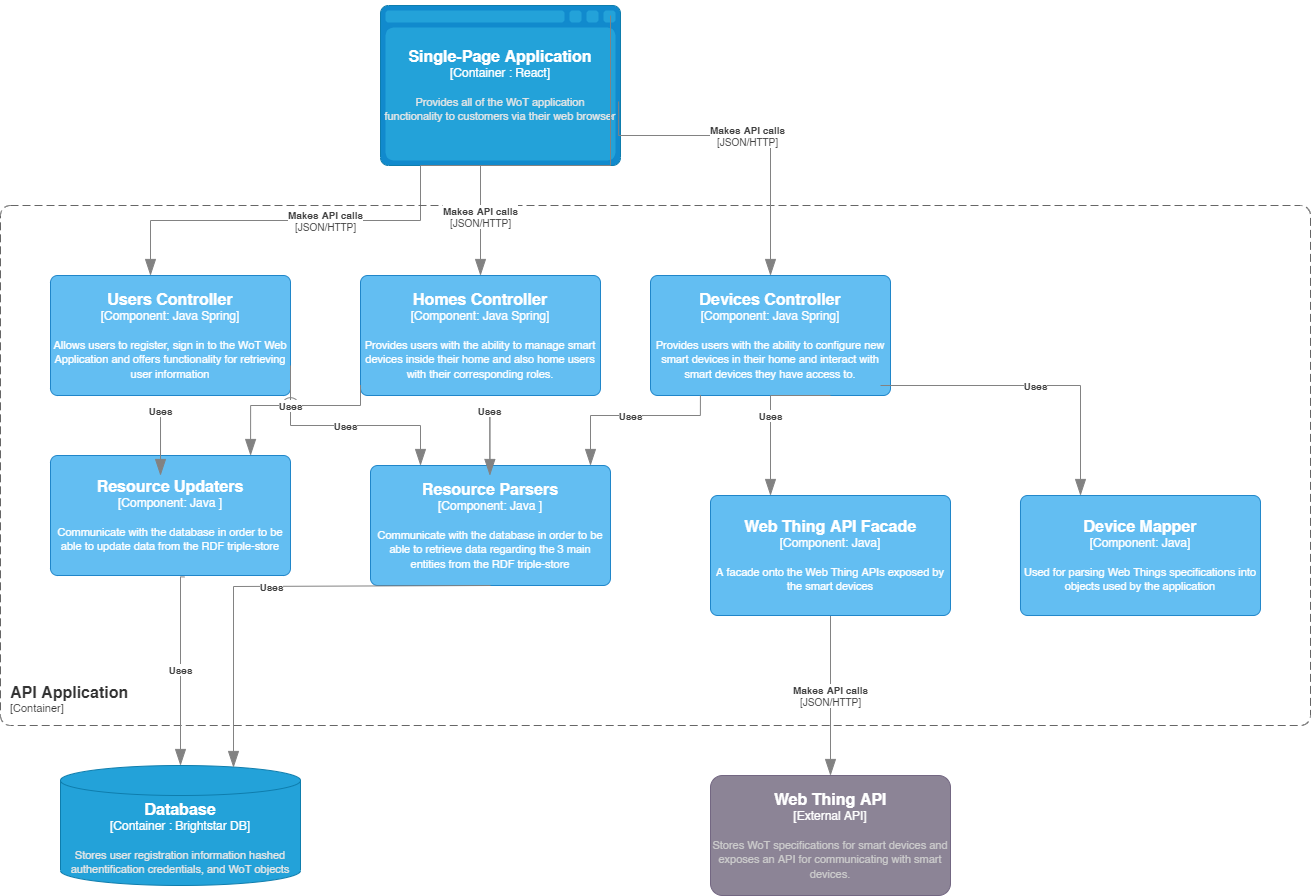

The diagram above was exported from draw.io. Its source (the exported page's mxGraphModel, read from the mxfile embedded in the PNG):
<mxGraphModel dx="2952" dy="684" grid="1" gridSize="10" guides="1" tooltips="1" connect="1" arrows="1" fold="1" page="1" pageScale="1" pageWidth="1654" pageHeight="1169" math="0" shadow="0">
  <root>
    <mxCell id="0" />
    <mxCell id="1" parent="0" />
    <object placeholders="1" c4Type="Single-Page Application" c4Container="Container " c4Technology="React" c4Description="Provides all of the WoT application&#10;functionality to customers via their web browser" label="&lt;font style=&quot;font-size: 16px&quot;&gt;&lt;b&gt;%c4Type%&lt;/font&gt;&lt;div&gt;[%c4Container%:&amp;nbsp;%c4Technology%]&lt;/div&gt;&lt;br&gt;&lt;div&gt;&lt;font style=&quot;font-size: 11px&quot;&gt;&lt;font color=&quot;#E6E6E6&quot;&gt;%c4Description%&lt;/font&gt;&lt;/div&gt;" id="eJcVT2K86XLm4mcA_Woz-2">
      <mxCell style="shape=mxgraph.c4.webBrowserContainer;whiteSpace=wrap;html=1;boundedLbl=1;rounded=0;labelBackgroundColor=none;fillColor=#118ACD;fontSize=12;fontColor=#ffffff;align=center;strokeColor=#0E7DAD;metaEdit=1;points=[[0.5,0,0],[1,0.25,0],[1,0.5,0],[1,0.75,0],[0.5,1,0],[0,0.75,0],[0,0.5,0],[0,0.25,0]];resizable=0;" parent="1" vertex="1">
        <mxGeometry x="180" y="110" width="240" height="160" as="geometry" />
      </mxCell>
    </object>
    <object placeholders="1" c4Type="Database" c4Container="Container " c4Technology="Brightstar DB" c4Description="Stores user registration information hashed authentification credentials, and WoT objects" label="&lt;font style=&quot;font-size: 16px&quot;&gt;&lt;b&gt;%c4Type%&lt;/font&gt;&lt;div&gt;[%c4Container%:&amp;nbsp;%c4Technology%]&lt;/div&gt;&lt;br&gt;&lt;div&gt;&lt;font style=&quot;font-size: 11px&quot;&gt;&lt;font color=&quot;#E6E6E6&quot;&gt;%c4Description%&lt;/font&gt;&lt;/div&gt;" id="eJcVT2K86XLm4mcA_Woz-3">
      <mxCell style="shape=cylinder3;size=15;whiteSpace=wrap;html=1;boundedLbl=1;rounded=0;labelBackgroundColor=none;fillColor=#23A2D9;fontSize=12;fontColor=#ffffff;align=center;strokeColor=#0E7DAD;metaEdit=1;points=[[0.5,0,0],[1,0.25,0],[1,0.5,0],[1,0.75,0],[0.5,1,0],[0,0.75,0],[0,0.5,0],[0,0.25,0]];resizable=0;" parent="1" vertex="1">
        <mxGeometry x="-140" y="870" width="240" height="120" as="geometry" />
      </mxCell>
    </object>
    <object placeholders="1" c4Name="Web Thing API" c4Type="External API" c4Description="Stores WoT specifications for smart devices and exposes an API for communicating with smart devices. " label="&lt;font style=&quot;font-size: 16px&quot;&gt;&lt;b&gt;%c4Name%&lt;/b&gt;&lt;/font&gt;&lt;div&gt;[%c4Type%]&lt;/div&gt;&lt;br&gt;&lt;div&gt;&lt;font style=&quot;font-size: 11px&quot;&gt;&lt;font color=&quot;#cccccc&quot;&gt;%c4Description%&lt;/font&gt;&lt;/div&gt;" id="eJcVT2K86XLm4mcA_Woz-8">
      <mxCell style="rounded=1;whiteSpace=wrap;html=1;labelBackgroundColor=none;fillColor=#8C8496;fontColor=#ffffff;align=center;arcSize=10;strokeColor=#736782;metaEdit=1;resizable=0;points=[[0.25,0,0],[0.5,0,0],[0.75,0,0],[1,0.25,0],[1,0.5,0],[1,0.75,0],[0.75,1,0],[0.5,1,0],[0.25,1,0],[0,0.75,0],[0,0.5,0],[0,0.25,0]];" parent="1" vertex="1">
        <mxGeometry x="510" y="880" width="240" height="120" as="geometry" />
      </mxCell>
    </object>
    <object placeholders="1" c4Type="Relationship" c4Technology="JSON/HTTP" c4Description="Makes API calls" label="&lt;div style=&quot;text-align: left&quot;&gt;&lt;div style=&quot;text-align: center&quot;&gt;&lt;b&gt;%c4Description%&lt;/b&gt;&lt;/div&gt;&lt;div style=&quot;text-align: center&quot;&gt;[%c4Technology%]&lt;/div&gt;&lt;/div&gt;" id="eJcVT2K86XLm4mcA_Woz-11">
      <mxCell style="endArrow=blockThin;html=1;fontSize=10;fontColor=#404040;strokeWidth=1;endFill=1;strokeColor=#828282;elbow=vertical;metaEdit=1;endSize=14;startSize=14;jumpStyle=arc;jumpSize=16;rounded=0;edgeStyle=orthogonalEdgeStyle;exitX=0.5;exitY=1;exitDx=0;exitDy=0;exitPerimeter=0;" parent="1" source="eJcVT2K86XLm4mcA_Woz-2" edge="1">
        <mxGeometry width="240" relative="1" as="geometry">
          <mxPoint x="300" y="560" as="sourcePoint" />
          <mxPoint x="-50" y="380" as="targetPoint" />
          <Array as="points">
            <mxPoint x="220" y="270" />
            <mxPoint x="220" y="325" />
            <mxPoint x="-50" y="325" />
          </Array>
        </mxGeometry>
      </mxCell>
    </object>
    <object placeholders="1" c4Name="API Application" c4Type="ContainerScopeBoundary" c4Application="Container" label="&lt;font style=&quot;font-size: 16px&quot;&gt;&lt;b&gt;&lt;div style=&quot;text-align: left&quot;&gt;%c4Name%&lt;/div&gt;&lt;/b&gt;&lt;/font&gt;&lt;div style=&quot;text-align: left&quot;&gt;[%c4Application%]&lt;/div&gt;" id="eJcVT2K86XLm4mcA_Woz-17">
      <mxCell style="rounded=1;fontSize=11;whiteSpace=wrap;html=1;dashed=1;arcSize=20;fillColor=none;strokeColor=#666666;fontColor=#333333;labelBackgroundColor=none;align=left;verticalAlign=bottom;labelBorderColor=none;spacingTop=0;spacing=10;dashPattern=8 4;metaEdit=1;rotatable=0;perimeter=rectanglePerimeter;noLabel=0;labelPadding=0;allowArrows=0;connectable=0;expand=0;recursiveResize=0;editable=1;pointerEvents=0;absoluteArcSize=1;points=[[0.25,0,0],[0.5,0,0],[0.75,0,0],[1,0.25,0],[1,0.5,0],[1,0.75,0],[0.75,1,0],[0.5,1,0],[0.25,1,0],[0,0.75,0],[0,0.5,0],[0,0.25,0]];" parent="1" vertex="1">
        <mxGeometry x="-200" y="310" width="1310" height="520" as="geometry" />
      </mxCell>
    </object>
    <object placeholders="1" c4Name="Users Controller" c4Type="Component" c4Technology="Java Spring" c4Description="Allows users to register, sign in to the WoT Web Application and offers functionality for retrieving user information" label="&lt;font style=&quot;font-size: 16px&quot;&gt;&lt;b&gt;%c4Name%&lt;/b&gt;&lt;/font&gt;&lt;div&gt;[%c4Type%: %c4Technology%]&lt;/div&gt;&lt;br&gt;&lt;div&gt;&lt;font style=&quot;font-size: 11px&quot;&gt;%c4Description%&lt;/font&gt;&lt;/div&gt;" id="eJcVT2K86XLm4mcA_Woz-18">
      <mxCell style="rounded=1;whiteSpace=wrap;html=1;labelBackgroundColor=none;fillColor=#63BEF2;fontColor=#ffffff;align=center;arcSize=6;strokeColor=#2086C9;metaEdit=1;resizable=0;points=[[0.25,0,0],[0.5,0,0],[0.75,0,0],[1,0.25,0],[1,0.5,0],[1,0.75,0],[0.75,1,0],[0.5,1,0],[0.25,1,0],[0,0.75,0],[0,0.5,0],[0,0.25,0]];" parent="1" vertex="1">
        <mxGeometry x="-150" y="380" width="240" height="120" as="geometry" />
      </mxCell>
    </object>
    <object placeholders="1" c4Name="Devices Controller" c4Type="Component" c4Technology="Java Spring" c4Description="Provides users with the ability to configure new smart devices in their home and interact with smart devices they have access to." label="&lt;font style=&quot;font-size: 16px&quot;&gt;&lt;b&gt;%c4Name%&lt;/b&gt;&lt;/font&gt;&lt;div&gt;[%c4Type%: %c4Technology%]&lt;/div&gt;&lt;br&gt;&lt;div&gt;&lt;font style=&quot;font-size: 11px&quot;&gt;%c4Description%&lt;/font&gt;&lt;/div&gt;" id="eJcVT2K86XLm4mcA_Woz-26">
      <mxCell style="rounded=1;whiteSpace=wrap;html=1;labelBackgroundColor=none;fillColor=#63BEF2;fontColor=#ffffff;align=center;arcSize=6;strokeColor=#2086C9;metaEdit=1;resizable=0;points=[[0.25,0,0],[0.5,0,0],[0.75,0,0],[1,0.25,0],[1,0.5,0],[1,0.75,0],[0.75,1,0],[0.5,1,0],[0.25,1,0],[0,0.75,0],[0,0.5,0],[0,0.25,0]];" parent="1" vertex="1">
        <mxGeometry x="450" y="380" width="240" height="120" as="geometry" />
      </mxCell>
    </object>
    <object placeholders="1" c4Type="Relationship" c4Technology="JSON/HTTP" c4Description="Makes API calls" label="&lt;div style=&quot;text-align: left&quot;&gt;&lt;div style=&quot;text-align: center&quot;&gt;&lt;b&gt;%c4Description%&lt;/b&gt;&lt;/div&gt;&lt;div style=&quot;text-align: center&quot;&gt;[%c4Technology%]&lt;/div&gt;&lt;/div&gt;" id="eJcVT2K86XLm4mcA_Woz-27">
      <mxCell style="endArrow=blockThin;html=1;fontSize=10;fontColor=#404040;strokeWidth=1;endFill=1;strokeColor=#828282;elbow=vertical;metaEdit=1;endSize=14;startSize=14;jumpStyle=arc;jumpSize=16;rounded=0;edgeStyle=orthogonalEdgeStyle;exitX=0.992;exitY=0.6;exitDx=0;exitDy=0;exitPerimeter=0;" parent="1" source="eJcVT2K86XLm4mcA_Woz-2" target="eJcVT2K86XLm4mcA_Woz-26" edge="1">
        <mxGeometry width="240" relative="1" as="geometry">
          <mxPoint x="280" y="280" as="sourcePoint" />
          <mxPoint x="280" y="390" as="targetPoint" />
          <Array as="points">
            <mxPoint x="418" y="240" />
            <mxPoint x="570" y="240" />
          </Array>
        </mxGeometry>
      </mxCell>
    </object>
    <object placeholders="1" c4Type="Relationship" c4Technology="JSON/HTTP" c4Description="Makes API calls" label="&lt;div style=&quot;text-align: left&quot;&gt;&lt;div style=&quot;text-align: center&quot;&gt;&lt;b&gt;%c4Description%&lt;/b&gt;&lt;/div&gt;&lt;div style=&quot;text-align: center&quot;&gt;[%c4Technology%]&lt;/div&gt;&lt;/div&gt;" id="eJcVT2K86XLm4mcA_Woz-28">
      <mxCell style="endArrow=blockThin;html=1;fontSize=10;fontColor=#404040;strokeWidth=1;endFill=1;strokeColor=#828282;elbow=vertical;metaEdit=1;endSize=14;startSize=14;jumpStyle=arc;jumpSize=16;rounded=0;edgeStyle=orthogonalEdgeStyle;exitX=0.992;exitY=0.6;exitDx=0;exitDy=0;exitPerimeter=0;entryX=0.5;entryY=0;entryDx=0;entryDy=0;entryPerimeter=0;" parent="1" target="eJcVT2K86XLm4mcA_Woz-29" edge="1">
        <mxGeometry x="0.6923" width="240" relative="1" as="geometry">
          <mxPoint x="409.99999999999994" y="120" as="sourcePoint" />
          <mxPoint x="810" y="360" as="targetPoint" />
          <Array as="points">
            <mxPoint x="410" y="270" />
            <mxPoint x="280" y="270" />
          </Array>
          <mxPoint y="1" as="offset" />
        </mxGeometry>
      </mxCell>
    </object>
    <object placeholders="1" c4Name="Homes Controller" c4Type="Component" c4Technology="Java Spring" c4Description="Provides users with the ability to manage smart devices inside their home and also home users with their corresponding roles." label="&lt;font style=&quot;font-size: 16px&quot;&gt;&lt;b&gt;%c4Name%&lt;/b&gt;&lt;/font&gt;&lt;div&gt;[%c4Type%: %c4Technology%]&lt;/div&gt;&lt;br&gt;&lt;div&gt;&lt;font style=&quot;font-size: 11px&quot;&gt;%c4Description%&lt;/font&gt;&lt;/div&gt;" id="eJcVT2K86XLm4mcA_Woz-29">
      <mxCell style="rounded=1;whiteSpace=wrap;html=1;labelBackgroundColor=none;fillColor=#63BEF2;fontColor=#ffffff;align=center;arcSize=6;strokeColor=#2086C9;metaEdit=1;resizable=0;points=[[0.25,0,0],[0.5,0,0],[0.75,0,0],[1,0.25,0],[1,0.5,0],[1,0.75,0],[0.75,1,0],[0.5,1,0],[0.25,1,0],[0,0.75,0],[0,0.5,0],[0,0.25,0]];" parent="1" vertex="1">
        <mxGeometry x="160" y="380" width="240" height="120" as="geometry" />
      </mxCell>
    </object>
    <object placeholders="1" c4Type="Relationship" c4Technology="JSON/HTTP" c4Description="Makes API calls" label="&lt;div style=&quot;text-align: left&quot;&gt;&lt;div style=&quot;text-align: center&quot;&gt;&lt;b&gt;%c4Description%&lt;/b&gt;&lt;/div&gt;&lt;div style=&quot;text-align: center&quot;&gt;[%c4Technology%]&lt;/div&gt;&lt;/div&gt;" id="eJcVT2K86XLm4mcA_Woz-30">
      <mxCell style="endArrow=blockThin;html=1;fontSize=10;fontColor=#404040;strokeWidth=1;endFill=1;strokeColor=#828282;elbow=vertical;metaEdit=1;endSize=14;startSize=14;jumpStyle=arc;jumpSize=16;rounded=0;edgeStyle=orthogonalEdgeStyle;entryX=0.5;entryY=0;entryDx=0;entryDy=0;entryPerimeter=0;exitX=0.5;exitY=1;exitDx=0;exitDy=0;exitPerimeter=0;" parent="1" source="eJcVT2K86XLm4mcA_Woz-31" target="eJcVT2K86XLm4mcA_Woz-8" edge="1">
        <mxGeometry width="240" relative="1" as="geometry">
          <mxPoint x="689" y="772" as="sourcePoint" />
          <mxPoint x="689" y="862" as="targetPoint" />
          <Array as="points">
            <mxPoint x="630" y="720" />
          </Array>
        </mxGeometry>
      </mxCell>
    </object>
    <object placeholders="1" c4Name="Web Thing API Facade" c4Type="Component" c4Technology="Java" c4Description="A facade onto the Web Thing APIs exposed by the smart devices" label="&lt;font style=&quot;font-size: 16px&quot;&gt;&lt;b&gt;%c4Name%&lt;/b&gt;&lt;/font&gt;&lt;div&gt;[%c4Type%: %c4Technology%]&lt;/div&gt;&lt;br&gt;&lt;div&gt;&lt;font style=&quot;font-size: 11px&quot;&gt;%c4Description%&lt;/font&gt;&lt;/div&gt;" id="eJcVT2K86XLm4mcA_Woz-31">
      <mxCell style="rounded=1;whiteSpace=wrap;html=1;labelBackgroundColor=none;fillColor=#63BEF2;fontColor=#ffffff;align=center;arcSize=6;strokeColor=#2086C9;metaEdit=1;resizable=0;points=[[0.25,0,0],[0.5,0,0],[0.75,0,0],[1,0.25,0],[1,0.5,0],[1,0.75,0],[0.75,1,0],[0.5,1,0],[0.25,1,0],[0,0.75,0],[0,0.5,0],[0,0.25,0]];" parent="1" vertex="1">
        <mxGeometry x="510" y="600" width="240" height="120" as="geometry" />
      </mxCell>
    </object>
    <object placeholders="1" c4Name="Device Mapper" c4Type="Component" c4Technology="Java" c4Description="Used for parsing Web Things specifications into objects used by the application" label="&lt;font style=&quot;font-size: 16px&quot;&gt;&lt;b&gt;%c4Name%&lt;/b&gt;&lt;/font&gt;&lt;div&gt;[%c4Type%: %c4Technology%]&lt;/div&gt;&lt;br&gt;&lt;div&gt;&lt;font style=&quot;font-size: 11px&quot;&gt;%c4Description%&lt;/font&gt;&lt;/div&gt;" id="eJcVT2K86XLm4mcA_Woz-33">
      <mxCell style="rounded=1;whiteSpace=wrap;html=1;labelBackgroundColor=none;fillColor=#63BEF2;fontColor=#ffffff;align=center;arcSize=6;strokeColor=#2086C9;metaEdit=1;resizable=0;points=[[0.25,0,0],[0.5,0,0],[0.75,0,0],[1,0.25,0],[1,0.5,0],[1,0.75,0],[0.75,1,0],[0.5,1,0],[0.25,1,0],[0,0.75,0],[0,0.5,0],[0,0.25,0]];" parent="1" vertex="1">
        <mxGeometry x="820" y="600" width="240" height="120" as="geometry" />
      </mxCell>
    </object>
    <object placeholders="1" c4Type="Relationship" c4Description="Uses" label="&lt;div style=&quot;text-align: left&quot;&gt;&lt;div style=&quot;text-align: center&quot;&gt;&lt;b&gt;%c4Description%&lt;/b&gt;&lt;/div&gt;" id="eJcVT2K86XLm4mcA_Woz-38">
      <mxCell style="endArrow=blockThin;html=1;fontSize=10;fontColor=#404040;strokeWidth=1;endFill=1;strokeColor=#828282;elbow=vertical;metaEdit=1;endSize=14;startSize=14;jumpStyle=arc;jumpSize=16;rounded=0;edgeStyle=orthogonalEdgeStyle;entryX=0.25;entryY=0;entryDx=0;entryDy=0;entryPerimeter=0;" parent="1" target="eJcVT2K86XLm4mcA_Woz-31" edge="1">
        <mxGeometry width="240" relative="1" as="geometry">
          <mxPoint x="630" y="500" as="sourcePoint" />
          <mxPoint x="780" y="500" as="targetPoint" />
          <Array as="points">
            <mxPoint x="570" y="500" />
          </Array>
        </mxGeometry>
      </mxCell>
    </object>
    <object placeholders="1" c4Type="Relationship" c4Description="Uses" label="&lt;div style=&quot;text-align: left&quot;&gt;&lt;div style=&quot;text-align: center&quot;&gt;&lt;b&gt;%c4Description%&lt;/b&gt;&lt;/div&gt;" id="Yx-d5LuUQUmmTRDXBQU0-6">
      <mxCell style="endArrow=blockThin;html=1;fontSize=10;fontColor=#404040;strokeWidth=1;endFill=1;strokeColor=#828282;elbow=vertical;metaEdit=1;endSize=14;startSize=14;jumpStyle=arc;jumpSize=16;rounded=0;edgeStyle=orthogonalEdgeStyle;entryX=0.25;entryY=0;entryDx=0;entryDy=0;entryPerimeter=0;" parent="1" target="eJcVT2K86XLm4mcA_Woz-33" edge="1">
        <mxGeometry width="240" relative="1" as="geometry">
          <mxPoint x="680" y="490" as="sourcePoint" />
          <mxPoint x="920" y="490" as="targetPoint" />
        </mxGeometry>
      </mxCell>
    </object>
    <object placeholders="1" c4Name="Resource Parsers" c4Type="Component" c4Technology="Java " c4Description="Communicate with the database in order to be able to retrieve data regarding the 3 main entities from the RDF triple-store" label="&lt;font style=&quot;font-size: 16px&quot;&gt;&lt;b&gt;%c4Name%&lt;/b&gt;&lt;/font&gt;&lt;div&gt;[%c4Type%: %c4Technology%]&lt;/div&gt;&lt;br&gt;&lt;div&gt;&lt;font style=&quot;font-size: 11px&quot;&gt;%c4Description%&lt;/font&gt;&lt;/div&gt;" id="C9TuTGRaINH8rVZiykhC-1">
      <mxCell style="rounded=1;whiteSpace=wrap;html=1;labelBackgroundColor=none;fillColor=#63BEF2;fontColor=#ffffff;align=center;arcSize=6;strokeColor=#2086C9;metaEdit=1;resizable=0;points=[[0.25,0,0],[0.5,0,0],[0.75,0,0],[1,0.25,0],[1,0.5,0],[1,0.75,0],[0.75,1,0],[0.5,1,0],[0.25,1,0],[0,0.75,0],[0,0.5,0],[0,0.25,0]];" vertex="1" parent="1">
        <mxGeometry x="170" y="570" width="240" height="120" as="geometry" />
      </mxCell>
    </object>
    <object placeholders="1" c4Name="Resource Updaters" c4Type="Component" c4Technology="Java " c4Description="Communicate with the database in order to be able to update data from the RDF triple-store" label="&lt;font style=&quot;font-size: 16px&quot;&gt;&lt;b&gt;%c4Name%&lt;/b&gt;&lt;/font&gt;&lt;div&gt;[%c4Type%: %c4Technology%]&lt;/div&gt;&lt;br&gt;&lt;div&gt;&lt;font style=&quot;font-size: 11px&quot;&gt;%c4Description%&lt;/font&gt;&lt;/div&gt;" id="C9TuTGRaINH8rVZiykhC-2">
      <mxCell style="rounded=1;whiteSpace=wrap;html=1;labelBackgroundColor=none;fillColor=#63BEF2;fontColor=#ffffff;align=center;arcSize=6;strokeColor=#2086C9;metaEdit=1;resizable=0;points=[[0.25,0,0],[0.5,0,0],[0.75,0,0],[1,0.25,0],[1,0.5,0],[1,0.75,0],[0.75,1,0],[0.5,1,0],[0.25,1,0],[0,0.75,0],[0,0.5,0],[0,0.25,0]];" vertex="1" parent="1">
        <mxGeometry x="-150" y="560" width="240" height="120" as="geometry" />
      </mxCell>
    </object>
    <object placeholders="1" c4Type="Relationship" c4Description="Uses" label="&lt;div style=&quot;text-align: left&quot;&gt;&lt;div style=&quot;text-align: center&quot;&gt;&lt;b&gt;%c4Description%&lt;/b&gt;&lt;/div&gt;" id="C9TuTGRaINH8rVZiykhC-4">
      <mxCell style="endArrow=blockThin;html=1;fontSize=10;fontColor=#404040;strokeWidth=1;endFill=1;strokeColor=#828282;elbow=vertical;metaEdit=1;endSize=14;startSize=14;jumpStyle=arc;jumpSize=16;rounded=0;edgeStyle=orthogonalEdgeStyle;entryX=0.25;entryY=0;entryDx=0;entryDy=0;entryPerimeter=0;exitX=0.208;exitY=0.996;exitDx=0;exitDy=0;exitPerimeter=0;" edge="1" parent="1" source="eJcVT2K86XLm4mcA_Woz-26">
        <mxGeometry width="240" relative="1" as="geometry">
          <mxPoint x="450.00000000000045" y="470" as="sourcePoint" />
          <mxPoint x="390.00000000000045" y="570" as="targetPoint" />
          <Array as="points">
            <mxPoint x="500" y="520" />
            <mxPoint x="390" y="520" />
          </Array>
        </mxGeometry>
      </mxCell>
    </object>
    <object placeholders="1" c4Type="Relationship" c4Description="Uses" label="&lt;div style=&quot;text-align: left&quot;&gt;&lt;div style=&quot;text-align: center&quot;&gt;&lt;b&gt;%c4Description%&lt;/b&gt;&lt;/div&gt;" id="C9TuTGRaINH8rVZiykhC-6">
      <mxCell style="endArrow=blockThin;html=1;fontSize=10;fontColor=#404040;strokeWidth=1;endFill=1;strokeColor=#828282;elbow=vertical;metaEdit=1;endSize=14;startSize=14;jumpStyle=arc;jumpSize=16;rounded=0;edgeStyle=orthogonalEdgeStyle;" edge="1" parent="1">
        <mxGeometry width="240" relative="1" as="geometry">
          <mxPoint x="289.38" y="570" as="sourcePoint" />
          <mxPoint x="289.38" y="580" as="targetPoint" />
          <Array as="points">
            <mxPoint x="289.38" y="510" />
          </Array>
        </mxGeometry>
      </mxCell>
    </object>
    <object placeholders="1" c4Type="Relationship" c4Description="Uses" label="&lt;div style=&quot;text-align: left&quot;&gt;&lt;div style=&quot;text-align: center&quot;&gt;&lt;b&gt;%c4Description%&lt;/b&gt;&lt;/div&gt;" id="C9TuTGRaINH8rVZiykhC-7">
      <mxCell style="endArrow=blockThin;html=1;fontSize=10;fontColor=#404040;strokeWidth=1;endFill=1;strokeColor=#828282;elbow=vertical;metaEdit=1;endSize=14;startSize=14;jumpStyle=arc;jumpSize=16;rounded=0;edgeStyle=orthogonalEdgeStyle;" edge="1" parent="1" target="C9TuTGRaINH8rVZiykhC-1">
        <mxGeometry width="240" relative="1" as="geometry">
          <mxPoint x="90.00000000000045" y="470" as="sourcePoint" />
          <mxPoint x="290.00000000000045" y="580" as="targetPoint" />
          <Array as="points">
            <mxPoint x="90" y="530" />
            <mxPoint x="220" y="530" />
          </Array>
        </mxGeometry>
      </mxCell>
    </object>
    <object placeholders="1" c4Type="Relationship" c4Description="Uses" label="&lt;div style=&quot;text-align: left&quot;&gt;&lt;div style=&quot;text-align: center&quot;&gt;&lt;b&gt;%c4Description%&lt;/b&gt;&lt;/div&gt;" id="C9TuTGRaINH8rVZiykhC-9">
      <mxCell style="endArrow=blockThin;html=1;fontSize=10;fontColor=#404040;strokeWidth=1;endFill=1;strokeColor=#828282;elbow=vertical;metaEdit=1;endSize=14;startSize=14;jumpStyle=arc;jumpSize=16;rounded=0;edgeStyle=orthogonalEdgeStyle;" edge="1" parent="1">
        <mxGeometry width="240" relative="1" as="geometry">
          <mxPoint x="-39.989999999999895" y="570" as="sourcePoint" />
          <mxPoint x="-39.989999999999895" y="580" as="targetPoint" />
          <Array as="points">
            <mxPoint x="-39.99000000000001" y="510" />
          </Array>
        </mxGeometry>
      </mxCell>
    </object>
    <object placeholders="1" c4Type="Relationship" c4Description="Uses" label="&lt;div style=&quot;text-align: left&quot;&gt;&lt;div style=&quot;text-align: center&quot;&gt;&lt;b&gt;%c4Description%&lt;/b&gt;&lt;/div&gt;" id="C9TuTGRaINH8rVZiykhC-10">
      <mxCell style="endArrow=blockThin;html=1;fontSize=10;fontColor=#404040;strokeWidth=1;endFill=1;strokeColor=#828282;elbow=vertical;metaEdit=1;endSize=14;startSize=14;jumpStyle=arc;jumpSize=16;rounded=0;edgeStyle=orthogonalEdgeStyle;entryX=0.25;entryY=0;entryDx=0;entryDy=0;entryPerimeter=0;exitX=0.208;exitY=0.996;exitDx=0;exitDy=0;exitPerimeter=0;" edge="1" parent="1">
        <mxGeometry width="240" relative="1" as="geometry">
          <mxPoint x="160.0000000000005" y="489.52" as="sourcePoint" />
          <mxPoint x="50.08000000000044" y="560" as="targetPoint" />
          <Array as="points">
            <mxPoint x="160.07999999999998" y="510" />
            <mxPoint x="50.079999999999984" y="510" />
          </Array>
        </mxGeometry>
      </mxCell>
    </object>
    <object placeholders="1" c4Type="Relationship" c4Description="Uses" label="&lt;div style=&quot;text-align: left&quot;&gt;&lt;div style=&quot;text-align: center&quot;&gt;&lt;b&gt;%c4Description%&lt;/b&gt;&lt;/div&gt;" id="C9TuTGRaINH8rVZiykhC-12">
      <mxCell style="endArrow=blockThin;html=1;fontSize=10;fontColor=#404040;strokeWidth=1;endFill=1;strokeColor=#828282;elbow=vertical;metaEdit=1;endSize=14;startSize=14;jumpStyle=arc;jumpSize=16;rounded=0;edgeStyle=orthogonalEdgeStyle;exitX=0.558;exitY=1.012;exitDx=0;exitDy=0;exitPerimeter=0;" edge="1" parent="1" source="C9TuTGRaINH8rVZiykhC-2" target="eJcVT2K86XLm4mcA_Woz-3">
        <mxGeometry width="240" relative="1" as="geometry">
          <mxPoint x="-9.989999999999782" y="750" as="sourcePoint" />
          <mxPoint x="-9.989999999999782" y="760" as="targetPoint" />
          <Array as="points">
            <mxPoint x="-20" y="681" />
          </Array>
        </mxGeometry>
      </mxCell>
    </object>
    <object placeholders="1" c4Type="Relationship" c4Description="Uses" label="&lt;div style=&quot;text-align: left&quot;&gt;&lt;div style=&quot;text-align: center&quot;&gt;&lt;b&gt;%c4Description%&lt;/b&gt;&lt;/div&gt;" id="C9TuTGRaINH8rVZiykhC-13">
      <mxCell style="endArrow=blockThin;html=1;fontSize=10;fontColor=#404040;strokeWidth=1;endFill=1;strokeColor=#828282;elbow=vertical;metaEdit=1;endSize=14;startSize=14;jumpStyle=arc;jumpSize=16;rounded=0;edgeStyle=orthogonalEdgeStyle;" edge="1" parent="1" source="C9TuTGRaINH8rVZiykhC-1">
        <mxGeometry width="240" relative="1" as="geometry">
          <mxPoint x="-6.080000000000382" y="691.44" as="sourcePoint" />
          <mxPoint x="33" y="872" as="targetPoint" />
          <Array as="points">
            <mxPoint x="290" y="691" />
            <mxPoint x="33" y="691" />
          </Array>
        </mxGeometry>
      </mxCell>
    </object>
  </root>
</mxGraphModel>